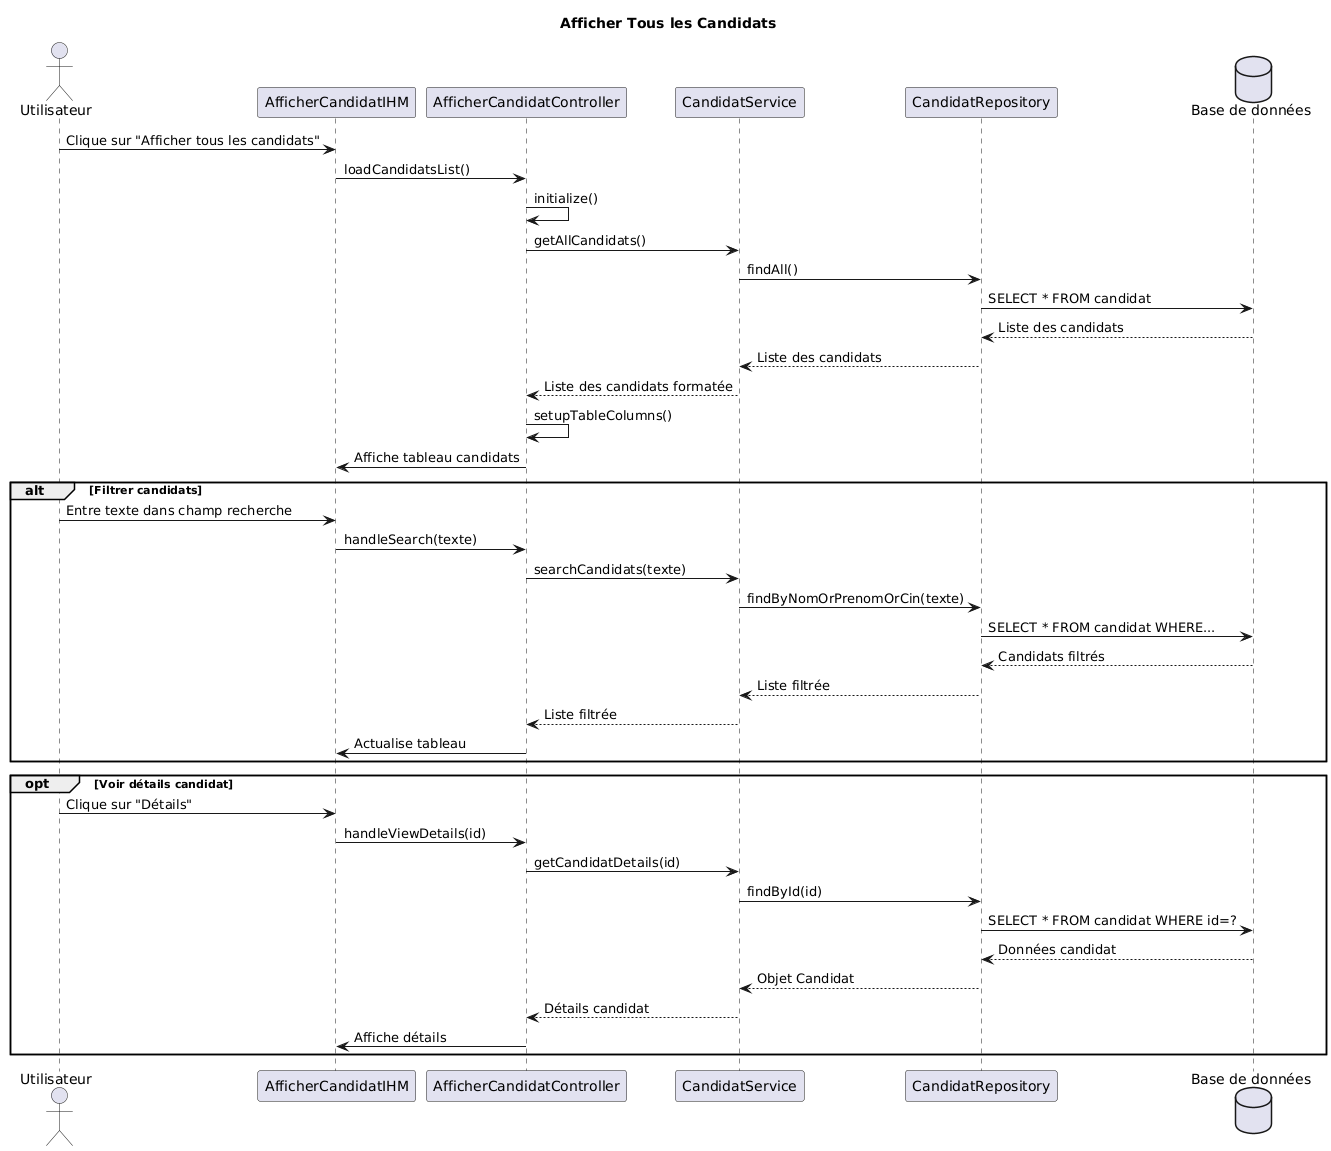

The diagram above was rendered by PlantUML. Its source (embedded in the PNG):
@startuml
title Afficher Tous les Candidats
actor Utilisateur
participant "AfficherCandidatIHM" as IHM
participant "AfficherCandidatController" as Controller
participant "CandidatService" as Service
participant "CandidatRepository" as Repository
database "Base de données" as DB

Utilisateur -> IHM : Clique sur "Afficher tous les candidats"
IHM -> Controller : loadCandidatsList()
Controller -> Controller : initialize()

Controller -> Service : getAllCandidats()
Service -> Repository : findAll()
Repository -> DB : SELECT * FROM candidat
DB --> Repository : Liste des candidats
Repository --> Service : Liste des candidats
Service --> Controller : Liste des candidats formatée
Controller -> Controller : setupTableColumns()
Controller -> IHM : Affiche tableau candidats

alt Filtrer candidats
    Utilisateur -> IHM : Entre texte dans champ recherche
    IHM -> Controller : handleSearch(texte)
    Controller -> Service : searchCandidats(texte)
    Service -> Repository : findByNomOrPrenomOrCin(texte)
    Repository -> DB : SELECT * FROM candidat WHERE...
    DB --> Repository : Candidats filtrés
    Repository --> Service : Liste filtrée
    Service --> Controller : Liste filtrée
    Controller -> IHM : Actualise tableau
end

opt Voir détails candidat
    Utilisateur -> IHM : Clique sur "Détails"
    IHM -> Controller : handleViewDetails(id)
    Controller -> Service : getCandidatDetails(id)
    Service -> Repository : findById(id)
    Repository -> DB : SELECT * FROM candidat WHERE id=?
    DB --> Repository : Données candidat
    Repository --> Service : Objet Candidat
    Service --> Controller : Détails candidat
    Controller -> IHM : Affiche détails
end
@enduml